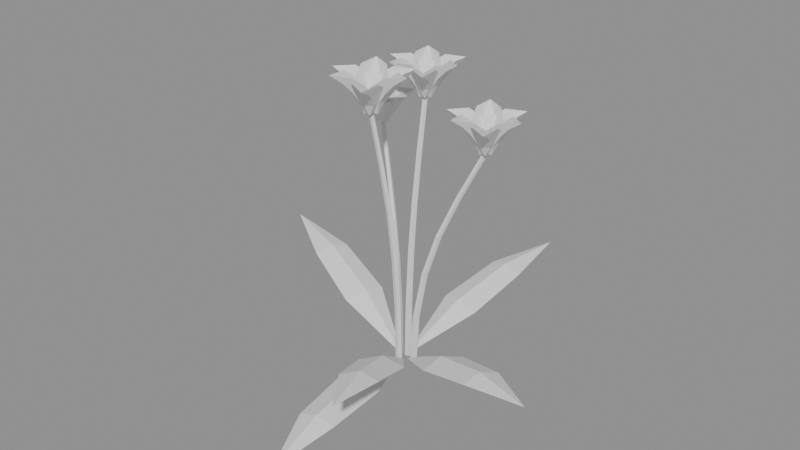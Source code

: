 # Source: tulip0.blend  (saved by Blender 5.3.31; exported with 4.5.12 LTS)
import bpy
from mathutils import Matrix  # noqa: F401  (used for matrix-valued properties, if any)

bpy.ops.wm.read_factory_settings(use_empty=True)
scene = bpy.context.scene
scene.name = 'Scene'

# ---- meshes
me_tulip0_bloom = bpy.data.meshes.new('tulip0_bloom')
me_tulip0_bloom.from_pydata([(-0.1212, 0.09903, 0.3874), (-0.1189, 0.09994, 0.3865), (-0.1174, 0.09922, 0.3865), (-0.1166, 0.09685, 0.3874), (-0.1387, 0.1039, 0.4113), (-0.1206, 0.1102, 0.4019), (-0.1083, 0.1044, 0.4019), (-0.1017, 0.08636, 0.4113), (-0.133, 0.1161, 0.4261), (-0.1155, 0.1211, 0.415), (-0.1031, 0.1152, 0.415), (-0.09592, 0.09845, 0.4261), (-0.1213, 0.1304, 0.4359), (-0.1081, 0.1331, 0.4259), (-0.09844, 0.1285, 0.4259), (-0.09226, 0.1166, 0.4359), (-0.09644, 0.1452, 0.4338), (-0.09644, 0.1452, 0.4338), (-0.09644, 0.1452, 0.4338), (-0.09644, 0.1452, 0.4338), (-0.1306, 0.08755, 0.3874), (-0.1325, 0.08916, 0.3865), (-0.1326, 0.09085, 0.3865), (-0.1308, 0.09263, 0.3874), (-0.1267, 0.06977, 0.4113), (-0.1408, 0.08279, 0.4019), (-0.1414, 0.09643, 0.4019), (-0.1286, 0.1107, 0.4113), (-0.1401, 0.06909, 0.4261), (-0.1528, 0.08222, 0.415), (-0.1534, 0.0959, 0.415), (-0.142, 0.1101, 0.4261), (-0.1582, 0.07273, 0.4359), (-0.1669, 0.08306, 0.4259), (-0.1673, 0.09377, 0.4259), (-0.1597, 0.1049, 0.4359), (-0.183, 0.08769, 0.4338), (-0.183, 0.08769, 0.4338), (-0.183, 0.08769, 0.4338), (-0.183, 0.08769, 0.4338), (-0.1157, 0.08501, 0.3874), (-0.1161, 0.08256, 0.3865), (-0.1175, 0.08162, 0.3865), (-0.12, 0.08218, 0.3874), (-0.1026, 0.09757, 0.4113), (-0.1064, 0.07879, 0.4019), (-0.1178, 0.07119, 0.4019), (-0.1366, 0.07476, 0.4113), (-0.09504, 0.08646, 0.4261), (-0.0997, 0.0688, 0.415), (-0.1111, 0.06118, 0.415), (-0.1292, 0.06358, 0.4261), (-0.08877, 0.06908, 0.4359), (-0.09313, 0.05633, 0.4259), (-0.102, 0.05037, 0.4259), (-0.1155, 0.05118, 0.4359), (-0.08871, 0.04011, 0.4338), (-0.08871, 0.04011, 0.4338), (-0.08871, 0.04011, 0.4338), (-0.08871, 0.04011, 0.4338), (-0.02485, -0.03681, 0.4679), (-0.02197, -0.03576, 0.4668), (-0.0201, -0.03671, 0.4668), (-0.01924, -0.03966, 0.4679), (-0.04636, -0.03018, 0.4974), (-0.02378, -0.023, 0.4858), (-0.008722, -0.03064, 0.4858), (-0.001191, -0.05311, 0.4974), (-0.03892, -0.01535, 0.5158), (-0.01706, -0.009706, 0.502), (-0.001959, -0.01737, 0.502), (0.006386, -0.03835, 0.5158), (-0.02397, 0.001906, 0.5278), (-0.007579, 0.004908, 0.5155), (0.00424, -0.001091, 0.5155), (0.01149, -0.01609, 0.5278), (0.007249, 0.01948, 0.5253), (0.007249, 0.01948, 0.5253), (0.007249, 0.01948, 0.5253), (0.007249, 0.01948, 0.5253), (-0.03675, -0.05098, 0.4679), (-0.03908, -0.049, 0.4668), (-0.03918, -0.0469, 0.4668), (-0.03704, -0.0447, 0.4679), (-0.03187, -0.07296, 0.4974), (-0.04928, -0.05688, 0.4858), (-0.05009, -0.04002, 0.4858), (-0.03428, -0.02236, 0.4974), (-0.04844, -0.07382, 0.5158), (-0.06416, -0.05762, 0.502), (-0.06496, -0.0407, 0.502), (-0.05085, -0.02307, 0.5158), (-0.07084, -0.06936, 0.5278), (-0.08155, -0.0566, 0.5155), (-0.08218, -0.04336, 0.5155), (-0.07272, -0.02964, 0.5278), (-0.1015, -0.05092, 0.5253), (-0.1015, -0.05092, 0.5253), (-0.1015, -0.05092, 0.5253), (-0.1015, -0.05092, 0.5253), (-0.01881, -0.05462, 0.4679), (-0.01949, -0.05761, 0.4668), (-0.0213, -0.05866, 0.4668), (-0.02424, -0.05778, 0.4679), (-0.001565, -0.04015, 0.4974), (-0.007788, -0.06301, 0.4858), (-0.02238, -0.07151, 0.4858), (-0.04534, -0.06564, 0.4974), (0.00685, -0.05445, 0.5158), (-0.0002722, -0.07587, 0.502), (-0.01491, -0.08439, 0.502), (-0.03705, -0.08002, 0.5158), (0.01323, -0.07637, 0.5278), (0.006854, -0.09177, 0.5155), (-0.004599, -0.09844, 0.5155), (-0.02113, -0.09638, 0.5278), (0.01104, -0.1121, 0.5253), (0.01104, -0.1121, 0.5253), (0.01104, -0.1121, 0.5253), (0.01104, -0.1121, 0.5253), (0.1059, 0.08174, 0.3976), (0.1087, 0.08288, 0.3965), (0.1105, 0.08204, 0.3965), (0.1115, 0.07922, 0.3976), (0.08481, 0.08727, 0.4262), (0.1064, 0.09516, 0.415), (0.1213, 0.08839, 0.415), (0.1295, 0.06695, 0.4262), (0.09139, 0.1019, 0.444), (0.1123, 0.1083, 0.4306), (0.1273, 0.1015, 0.4306), (0.1362, 0.08156, 0.444), (0.1052, 0.1193, 0.4557), (0.1209, 0.1229, 0.4438), (0.1326, 0.1175, 0.4438), (0.1402, 0.1033, 0.4557), (0.1346, 0.1376, 0.4532), (0.1346, 0.1376, 0.4532), (0.1346, 0.1376, 0.4532), (0.1346, 0.1376, 0.4532), (0.09502, 0.06744, 0.3976), (0.09265, 0.06925, 0.3965), (0.09245, 0.07127, 0.3965), (0.09441, 0.0735, 0.3976), (0.1008, 0.04642, 0.4262), (0.08318, 0.0611, 0.415), (0.08155, 0.07738, 0.415), (0.09596, 0.09526, 0.4262), (0.08485, 0.04475, 0.444), (0.06882, 0.05964, 0.4306), (0.06719, 0.07597, 0.4306), (0.07996, 0.09374, 0.444), (0.06295, 0.04794, 0.4557), (0.05194, 0.05975, 0.4438), (0.05067, 0.07253, 0.4438), (0.05912, 0.08628, 0.4557), (0.03231, 0.06425, 0.4532), (0.03231, 0.06425, 0.4532), (0.03231, 0.06425, 0.4532), (0.03231, 0.06425, 0.4532), (0.1124, 0.06459, 0.3976), (0.1118, 0.06168, 0.3965), (0.11, 0.06062, 0.3965), (0.1072, 0.06141, 0.3976), (0.1288, 0.07898, 0.4262), (0.1232, 0.05669, 0.415), (0.1093, 0.04815, 0.415), (0.08689, 0.05334, 0.4262), (0.1372, 0.06531, 0.444), (0.1308, 0.0444, 0.4306), (0.1168, 0.03583, 0.4306), (0.09522, 0.03959, 0.444), (0.1439, 0.0442, 0.4557), (0.138, 0.02915, 0.4438), (0.1271, 0.02245, 0.4438), (0.111, 0.02408, 0.4557), (0.1425, 0.009516, 0.4532), (0.1425, 0.009516, 0.4532), (0.1425, 0.009516, 0.4532), (0.1425, 0.009516, 0.4532), (-0.03838, 0.1117, 0.4488), (-0.0356, 0.1127, 0.4477), (-0.03381, 0.1118, 0.4477), (-0.03302, 0.1089, 0.4488), (-0.059, 0.1184, 0.4772), (-0.0372, 0.125, 0.4661), (-0.0228, 0.1175, 0.4661), (-0.0158, 0.09581, 0.4772), (-0.05168, 0.1325, 0.4949), (-0.0306, 0.1377, 0.4816), (-0.01615, 0.1302, 0.4816), (-0.00835, 0.1099, 0.4949), (-0.03711, 0.149, 0.5065), (-0.02132, 0.1517, 0.4947), (-0.01001, 0.1458, 0.4947), (-0.0032, 0.1313, 0.5065), (-0.006896, 0.1655, 0.5041), (-0.006896, 0.1655, 0.5041), (-0.006896, 0.1655, 0.5041), (-0.006896, 0.1655, 0.5041), (-0.04995, 0.09815, 0.4488), (-0.05219, 0.1001, 0.4477), (-0.05228, 0.1021, 0.4477), (-0.05022, 0.1042, 0.4488), (-0.04531, 0.077, 0.4772), (-0.06202, 0.0925, 0.4661), (-0.06276, 0.1087, 0.4661), (-0.04751, 0.1257, 0.4772), (-0.06125, 0.0762, 0.4949), (-0.07633, 0.09183, 0.4816), (-0.07707, 0.1081, 0.4816), (-0.06346, 0.125, 0.4949), (-0.08279, 0.08055, 0.5065), (-0.09306, 0.09285, 0.4947), (-0.09364, 0.1056, 0.4947), (-0.08451, 0.1188, 0.5065), (-0.1123, 0.09836, 0.5041), (-0.1123, 0.09836, 0.5041), (-0.1123, 0.09836, 0.5041), (-0.1123, 0.09836, 0.5041), (-0.03226, 0.09512, 0.4488), (-0.03274, 0.09221, 0.4477), (-0.03441, 0.09109, 0.4477), (-0.03728, 0.09176, 0.4488), (-0.01658, 0.1101, 0.4772), (-0.02117, 0.08773, 0.4661), (-0.03466, 0.07869, 0.4661), (-0.05706, 0.08293, 0.4772), (-0.007633, 0.09684, 0.4949), (-0.01317, 0.07584, 0.4816), (-0.02671, 0.06677, 0.4816), (-0.04824, 0.06963, 0.4949), (-0.0001788, 0.07618, 0.5065), (-0.005365, 0.06101, 0.4947), (-0.01596, 0.05391, 0.4947), (-0.03195, 0.05488, 0.5065), (-0.0001073, 0.04172, 0.5041), (-0.0001073, 0.04172, 0.5041), (-0.0001073, 0.04172, 0.5041), (-0.0001073, 0.04172, 0.5041)], [], [(0, 1, 5, 4), (1, 2, 6, 5), (2, 3, 7, 6), (4, 5, 9, 8), (5, 6, 10, 9), (6, 7, 11, 10), (8, 9, 13, 12), (9, 10, 14, 13), (10, 11, 15, 14), (12, 13, 17, 16), (13, 14, 18, 17), (14, 15, 19, 18), (20, 21, 25, 24), (21, 22, 26, 25), (22, 23, 27, 26), (24, 25, 29, 28), (25, 26, 30, 29), (26, 27, 31, 30), (28, 29, 33, 32), (29, 30, 34, 33), (30, 31, 35, 34), (32, 33, 37, 36), (33, 34, 38, 37), (34, 35, 39, 38), (40, 41, 45, 44), (41, 42, 46, 45), (42, 43, 47, 46), (44, 45, 49, 48), (45, 46, 50, 49), (46, 47, 51, 50), (48, 49, 53, 52), (49, 50, 54, 53), (50, 51, 55, 54), (52, 53, 57, 56), (53, 54, 58, 57), (54, 55, 59, 58), (60, 61, 65, 64), (61, 62, 66, 65), (62, 63, 67, 66), (64, 65, 69, 68), (65, 66, 70, 69), (66, 67, 71, 70), (68, 69, 73, 72), (69, 70, 74, 73), (70, 71, 75, 74), (72, 73, 77, 76), (73, 74, 78, 77), (74, 75, 79, 78), (80, 81, 85, 84), (81, 82, 86, 85), (82, 83, 87, 86), (84, 85, 89, 88), (85, 86, 90, 89), (86, 87, 91, 90), (88, 89, 93, 92), (89, 90, 94, 93), (90, 91, 95, 94), (92, 93, 97, 96), (93, 94, 98, 97), (94, 95, 99, 98), (100, 101, 105, 104), (101, 102, 106, 105), (102, 103, 107, 106), (104, 105, 109, 108), (105, 106, 110, 109), (106, 107, 111, 110), (108, 109, 113, 112), (109, 110, 114, 113), (110, 111, 115, 114), (112, 113, 117, 116), (113, 114, 118, 117), (114, 115, 119, 118), (120, 121, 125, 124), (121, 122, 126, 125), (122, 123, 127, 126), (124, 125, 129, 128), (125, 126, 130, 129), (126, 127, 131, 130), (128, 129, 133, 132), (129, 130, 134, 133), (130, 131, 135, 134), (132, 133, 137, 136), (133, 134, 138, 137), (134, 135, 139, 138), (140, 141, 145, 144), (141, 142, 146, 145), (142, 143, 147, 146), (144, 145, 149, 148), (145, 146, 150, 149), (146, 147, 151, 150), (148, 149, 153, 152), (149, 150, 154, 153), (150, 151, 155, 154), (152, 153, 157, 156), (153, 154, 158, 157), (154, 155, 159, 158), (160, 161, 165, 164), (161, 162, 166, 165), (162, 163, 167, 166), (164, 165, 169, 168), (165, 166, 170, 169), (166, 167, 171, 170), (168, 169, 173, 172), (169, 170, 174, 173), (170, 171, 175, 174), (172, 173, 177, 176), (173, 174, 178, 177), (174, 175, 179, 178), (180, 181, 185, 184), (181, 182, 186, 185), (182, 183, 187, 186), (184, 185, 189, 188), (185, 186, 190, 189), (186, 187, 191, 190), (188, 189, 193, 192), (189, 190, 194, 193), (190, 191, 195, 194), (192, 193, 197, 196), (193, 194, 198, 197), (194, 195, 199, 198), (200, 201, 205, 204), (201, 202, 206, 205), (202, 203, 207, 206), (204, 205, 209, 208), (205, 206, 210, 209), (206, 207, 211, 210), (208, 209, 213, 212), (209, 210, 214, 213), (210, 211, 215, 214), (212, 213, 217, 216), (213, 214, 218, 217), (214, 215, 219, 218), (220, 221, 225, 224), (221, 222, 226, 225), (222, 223, 227, 226), (224, 225, 229, 228), (225, 226, 230, 229), (226, 227, 231, 230), (228, 229, 233, 232), (229, 230, 234, 233), (230, 231, 235, 234), (232, 233, 237, 236), (233, 234, 238, 237), (234, 235, 239, 238)])
me_tulip0_bloom.update()
me_tulip0_bloom2 = bpy.data.meshes.new('tulip0_bloom2')
me_tulip0_bloom2.from_pydata([(-0.1144, 0.09333, 0.3871), (-0.1124, 0.09172, 0.3865), (-0.1124, 0.09002, 0.3865), (-0.1142, 0.08825, 0.3871), (-0.1218, 0.111, 0.4102), (-0.1065, 0.09794, 0.403), (-0.106, 0.08429, 0.403), (-0.1201, 0.07006, 0.4102), (-0.1107, 0.1115, 0.4269), (-0.09658, 0.09836, 0.4177), (-0.09604, 0.08467, 0.4177), (-0.1091, 0.07044, 0.4269), (-0.0943, 0.1077, 0.4392), (-0.08432, 0.09735, 0.4306), (-0.08389, 0.08664, 0.4306), (-0.09301, 0.07555, 0.4392), (-0.06954, 0.09258, 0.4408), (-0.06954, 0.09258, 0.4408), (-0.06954, 0.09258, 0.4408), (-0.06954, 0.09258, 0.4408), (-0.129, 0.09593, 0.3871), (-0.1286, 0.09847, 0.3865), (-0.1272, 0.09939, 0.3865), (-0.1247, 0.09869, 0.3871), (-0.1405, 0.08064, 0.4102), (-0.137, 0.1004, 0.403), (-0.1255, 0.1078, 0.403), (-0.1061, 0.1029, 0.4102), (-0.1465, 0.08989, 0.4269), (-0.1424, 0.1087, 0.4177), (-0.1309, 0.1162, 0.4177), (-0.112, 0.1122, 0.4269), (-0.1516, 0.106, 0.4392), (-0.1478, 0.1198, 0.4306), (-0.1388, 0.1256, 0.4306), (-0.1246, 0.1234, 0.4392), (-0.1512, 0.135, 0.4408), (-0.1512, 0.135, 0.4408), (-0.1512, 0.135, 0.4408), (-0.1512, 0.135, 0.4408), (-0.1241, 0.0821, 0.3871), (-0.1265, 0.08122, 0.3865), (-0.128, 0.08204, 0.3865), (-0.1286, 0.08454, 0.3871), (-0.1052, 0.07931, 0.4102), (-0.1242, 0.07296, 0.403), (-0.1362, 0.07951, 0.403), (-0.1412, 0.09895, 0.4102), (-0.1105, 0.06959, 0.4269), (-0.129, 0.06422, 0.4177), (-0.141, 0.07079, 0.4177), (-0.1465, 0.08929, 0.4269), (-0.1222, 0.05746, 0.4392), (-0.1362, 0.05421, 0.4306), (-0.1456, 0.05935, 0.4306), (-0.1504, 0.07288, 0.4392), (-0.1479, 0.04399, 0.4408), (-0.1479, 0.04399, 0.4408), (-0.1479, 0.04399, 0.4408), (-0.1479, 0.04399, 0.4408), (-0.01696, -0.04326, 0.4675), (-0.01438, -0.04511, 0.4667), (-0.01418, -0.0472, 0.4667), (-0.01635, -0.04952, 0.4675), (-0.02725, -0.02197, 0.4961), (-0.007532, -0.03702, 0.4872), (-0.005905, -0.05383, 0.4872), (-0.02236, -0.07239, 0.4961), (-0.01366, -0.02057, 0.5168), (0.004716, -0.03581, 0.5054), (0.006348, -0.05267, 0.5054), (-0.008763, -0.07115, 0.5168), (0.006889, -0.02413, 0.532), (0.01993, -0.03619, 0.5214), (0.0212, -0.04938, 0.5214), (0.01072, -0.06371, 0.532), (0.0385, -0.04105, 0.534), (0.0385, -0.04105, 0.534), (0.0385, -0.04105, 0.534), (0.0385, -0.04105, 0.534), (-0.03481, -0.04065, 0.4675), (-0.03437, -0.03751, 0.4667), (-0.03261, -0.03636, 0.4667), (-0.02955, -0.03721, 0.4675), (-0.0489, -0.05964, 0.4961), (-0.04471, -0.03519, 0.4872), (-0.03058, -0.02596, 0.4872), (-0.006505, -0.03193, 0.4961), (-0.05644, -0.04825, 0.5168), (-0.05147, -0.02491, 0.5054), (-0.03729, -0.01564, 0.5054), (-0.01391, -0.02045, 0.5168), (-0.06282, -0.0284, 0.532), (-0.05819, -0.01125, 0.5214), (-0.0471, -0.004003, 0.5214), (-0.02954, -0.006642, 0.532), (-0.06251, 0.007457, 0.534), (-0.06251, 0.007457, 0.534), (-0.06251, 0.007457, 0.534), (-0.06251, 0.007457, 0.534), (-0.02879, -0.05769, 0.4675), (-0.03178, -0.05876, 0.4667), (-0.03361, -0.05775, 0.4667), (-0.03429, -0.05465, 0.4675), (-0.005416, -0.06125, 0.4961), (-0.02898, -0.06899, 0.4872), (-0.04376, -0.06083, 0.4872), (-0.04975, -0.03676, 0.4961), (-0.01195, -0.07324, 0.5168), (-0.03491, -0.07978, 0.5054), (-0.04974, -0.07159, 0.5054), (-0.05643, -0.04867, 0.5168), (-0.02651, -0.08817, 0.532), (-0.04383, -0.09211, 0.5214), (-0.05543, -0.0857, 0.5214), (-0.06131, -0.06895, 0.532), (-0.05834, -0.1047, 0.534), (-0.05834, -0.1047, 0.534), (-0.05834, -0.1047, 0.534), (-0.05834, -0.1047, 0.534), (0.1143, 0.07453, 0.3972), (0.1166, 0.07251, 0.3965), (0.1166, 0.07048, 0.3965), (0.1143, 0.06844, 0.3972), (0.1063, 0.096, 0.4249), (0.124, 0.0797, 0.4163), (0.124, 0.06334, 0.4163), (0.1065, 0.04692, 0.4249), (0.1196, 0.09612, 0.4449), (0.1359, 0.07976, 0.4339), (0.136, 0.06335, 0.4339), (0.1197, 0.04689, 0.4449), (0.1391, 0.09083, 0.4597), (0.1506, 0.07802, 0.4494), (0.1506, 0.06518, 0.4494), (0.1392, 0.0523, 0.4597), (0.168, 0.07166, 0.4616), (0.168, 0.07166, 0.4616), (0.168, 0.07166, 0.4616), (0.168, 0.07166, 0.4616), (0.09693, 0.07823, 0.3972), (0.09747, 0.08126, 0.3965), (0.09921, 0.08231, 0.3965), (0.1021, 0.08138, 0.3972), (0.08263, 0.06033, 0.4249), (0.08753, 0.08386, 0.4163), (0.1015, 0.09232, 0.4163), (0.1246, 0.0857, 0.4249), (0.07572, 0.07162, 0.4449), (0.08135, 0.09406, 0.4339), (0.0954, 0.1025, 0.4339), (0.1179, 0.09707, 0.4449), (0.07023, 0.09107, 0.4597), (0.07531, 0.1075, 0.4494), (0.08631, 0.1142, 0.4494), (0.1032, 0.111, 0.4597), (0.07178, 0.1258, 0.4616), (0.07178, 0.1258, 0.4616), (0.07178, 0.1258, 0.4616), (0.07178, 0.1258, 0.4616), (0.1033, 0.06132, 0.3972), (0.1005, 0.06006, 0.3965), (0.09864, 0.0609, 0.3965), (0.09775, 0.06385, 0.3972), (0.1261, 0.05959, 0.4249), (0.1039, 0.05038, 0.4163), (0.08906, 0.05719, 0.4163), (0.0815, 0.08001, 0.4249), (0.1207, 0.04753, 0.4449), (0.099, 0.03953, 0.4339), (0.08407, 0.04635, 0.4339), (0.07593, 0.068, 0.4449), (0.1077, 0.03203, 0.4597), (0.09129, 0.02696, 0.4494), (0.07961, 0.0323, 0.4494), (0.07269, 0.04805, 0.4597), (0.07819, 0.01375, 0.4616), (0.07819, 0.01375, 0.4616), (0.07819, 0.01375, 0.4616), (0.07819, 0.01375, 0.4616), (-0.03061, 0.1048, 0.4485), (-0.02829, 0.1028, 0.4477), (-0.02826, 0.1008, 0.4477), (-0.03053, 0.09872, 0.4485), (-0.03877, 0.126, 0.476), (-0.02107, 0.11, 0.4674), (-0.02086, 0.09375, 0.4674), (-0.03812, 0.07728, 0.476), (-0.02563, 0.1263, 0.4958), (-0.009234, 0.1102, 0.4849), (-0.009015, 0.09389, 0.4849), (-0.02498, 0.07738, 0.4958), (-0.006218, 0.1212, 0.5105), (0.00532, 0.1086, 0.5002), (0.005491, 0.09585, 0.5002), (-0.005706, 0.08295, 0.5105), (0.02274, 0.1025, 0.5124), (0.02274, 0.1025, 0.5124), (0.02274, 0.1025, 0.5124), (0.02274, 0.1025, 0.5124), (-0.04827, 0.1078, 0.4485), (-0.04793, 0.1109, 0.4477), (-0.04628, 0.112, 0.4477), (-0.04331, 0.1113, 0.4485), (-0.06127, 0.08917, 0.476), (-0.05795, 0.1128, 0.4674), (-0.04462, 0.1221, 0.4674), (-0.0213, 0.117, 0.476), (-0.06885, 0.0999, 0.4958), (-0.06474, 0.1225, 0.4849), (-0.05137, 0.1318, 0.4849), (-0.02875, 0.1279, 0.4958), (-0.07555, 0.1188, 0.5105), (-0.0716, 0.1354, 0.5002), (-0.06114, 0.1427, 0.5002), (-0.04417, 0.1407, 0.5105), (-0.07628, 0.1533, 0.5124), (-0.07628, 0.1533, 0.5124), (-0.07628, 0.1533, 0.5124), (-0.07628, 0.1533, 0.5124), (-0.04225, 0.09167, 0.4485), (-0.04511, 0.09062, 0.4477), (-0.04688, 0.09159, 0.4477), (-0.04755, 0.09457, 0.4485), (-0.01974, 0.08834, 0.476), (-0.04238, 0.08079, 0.4674), (-0.05663, 0.08859, 0.4674), (-0.0625, 0.1117, 0.476), (-0.02598, 0.07678, 0.4958), (-0.04804, 0.07039, 0.4849), (-0.06233, 0.07821, 0.4849), (-0.06887, 0.1002, 0.4958), (-0.03992, 0.06235, 0.5105), (-0.05656, 0.05849, 0.5002), (-0.06775, 0.06461, 0.5002), (-0.07348, 0.0807, 0.5105), (-0.07047, 0.04634, 0.5124), (-0.07047, 0.04634, 0.5124), (-0.07047, 0.04634, 0.5124), (-0.07047, 0.04634, 0.5124)], [], [(0, 1, 5, 4), (1, 2, 6, 5), (2, 3, 7, 6), (4, 5, 9, 8), (5, 6, 10, 9), (6, 7, 11, 10), (8, 9, 13, 12), (9, 10, 14, 13), (10, 11, 15, 14), (12, 13, 17, 16), (13, 14, 18, 17), (14, 15, 19, 18), (20, 21, 25, 24), (21, 22, 26, 25), (22, 23, 27, 26), (24, 25, 29, 28), (25, 26, 30, 29), (26, 27, 31, 30), (28, 29, 33, 32), (29, 30, 34, 33), (30, 31, 35, 34), (32, 33, 37, 36), (33, 34, 38, 37), (34, 35, 39, 38), (40, 41, 45, 44), (41, 42, 46, 45), (42, 43, 47, 46), (44, 45, 49, 48), (45, 46, 50, 49), (46, 47, 51, 50), (48, 49, 53, 52), (49, 50, 54, 53), (50, 51, 55, 54), (52, 53, 57, 56), (53, 54, 58, 57), (54, 55, 59, 58), (60, 61, 65, 64), (61, 62, 66, 65), (62, 63, 67, 66), (64, 65, 69, 68), (65, 66, 70, 69), (66, 67, 71, 70), (68, 69, 73, 72), (69, 70, 74, 73), (70, 71, 75, 74), (72, 73, 77, 76), (73, 74, 78, 77), (74, 75, 79, 78), (80, 81, 85, 84), (81, 82, 86, 85), (82, 83, 87, 86), (84, 85, 89, 88), (85, 86, 90, 89), (86, 87, 91, 90), (88, 89, 93, 92), (89, 90, 94, 93), (90, 91, 95, 94), (92, 93, 97, 96), (93, 94, 98, 97), (94, 95, 99, 98), (100, 101, 105, 104), (101, 102, 106, 105), (102, 103, 107, 106), (104, 105, 109, 108), (105, 106, 110, 109), (106, 107, 111, 110), (108, 109, 113, 112), (109, 110, 114, 113), (110, 111, 115, 114), (112, 113, 117, 116), (113, 114, 118, 117), (114, 115, 119, 118), (120, 121, 125, 124), (121, 122, 126, 125), (122, 123, 127, 126), (124, 125, 129, 128), (125, 126, 130, 129), (126, 127, 131, 130), (128, 129, 133, 132), (129, 130, 134, 133), (130, 131, 135, 134), (132, 133, 137, 136), (133, 134, 138, 137), (134, 135, 139, 138), (140, 141, 145, 144), (141, 142, 146, 145), (142, 143, 147, 146), (144, 145, 149, 148), (145, 146, 150, 149), (146, 147, 151, 150), (148, 149, 153, 152), (149, 150, 154, 153), (150, 151, 155, 154), (152, 153, 157, 156), (153, 154, 158, 157), (154, 155, 159, 158), (160, 161, 165, 164), (161, 162, 166, 165), (162, 163, 167, 166), (164, 165, 169, 168), (165, 166, 170, 169), (166, 167, 171, 170), (168, 169, 173, 172), (169, 170, 174, 173), (170, 171, 175, 174), (172, 173, 177, 176), (173, 174, 178, 177), (174, 175, 179, 178), (180, 181, 185, 184), (181, 182, 186, 185), (182, 183, 187, 186), (184, 185, 189, 188), (185, 186, 190, 189), (186, 187, 191, 190), (188, 189, 193, 192), (189, 190, 194, 193), (190, 191, 195, 194), (192, 193, 197, 196), (193, 194, 198, 197), (194, 195, 199, 198), (200, 201, 205, 204), (201, 202, 206, 205), (202, 203, 207, 206), (204, 205, 209, 208), (205, 206, 210, 209), (206, 207, 211, 210), (208, 209, 213, 212), (209, 210, 214, 213), (210, 211, 215, 214), (212, 213, 217, 216), (213, 214, 218, 217), (214, 215, 219, 218), (220, 221, 225, 224), (221, 222, 226, 225), (222, 223, 227, 226), (224, 225, 229, 228), (225, 226, 230, 229), (226, 227, 231, 230), (228, 229, 233, 232), (229, 230, 234, 233), (230, 231, 235, 234), (232, 233, 237, 236), (233, 234, 238, 237), (234, 235, 239, 238)])
me_tulip0_bloom2.update()
me_tulip0_leaf = bpy.data.meshes.new('tulip0_leaf')
me_tulip0_leaf.from_pydata([(0.01244, -0.01775, 0.01895), (0.007633, -0.01849, 0.02), (0.003707, -0.02136, 0.01895), (0.08269, -0.09985, 0.07606), (0.04453, -0.1079, 0.08648), (0.01184, -0.1291, 0.07606), (0.1175, -0.2003, 0.1189), (0.08629, -0.209, 0.1288), (0.058, -0.2248, 0.1189), (0.1307, -0.3165, 0.1447), (0.1307, -0.3165, 0.1447), (0.1307, -0.3165, 0.1447), (-0.0006411, 0.02157, 0.01885), (0.003797, 0.01964, 0.02), (0.008637, 0.01978, 0.01885), (-0.01324, 0.1334, 0.06644), (0.02322, 0.1201, 0.07747), (0.06203, 0.1189, 0.06644), (0.01359, 0.2398, 0.09951), (0.04464, 0.2308, 0.1097), (0.0768, 0.2276, 0.09951), (0.06689, 0.3459, 0.115), (0.06689, 0.3459, 0.115), (0.06689, 0.3459, 0.115), (-0.02165, 0.001015, 0.01895), (-0.01929, 0.005269, 0.02), (-0.01916, 0.01013, 0.01895), (-0.1298, -0.004297, 0.0757), (-0.1128, 0.0308, 0.08614), (-0.1096, 0.06965, 0.0757), (-0.2306, 0.02961, 0.1182), (-0.2185, 0.05967, 0.1281), (-0.2137, 0.09172, 0.1182), (-0.3307, 0.09031, 0.1436), (-0.3307, 0.09031, 0.1436), (-0.3307, 0.09031, 0.1436), (0.007302, -0.01992, 0.0186), (0.002528, -0.01984, 0.02), (-0.002072, -0.02112, 0.0186), (0.05537, -0.1313, 0.03369), (0.01699, -0.1333, 0.04602), (-0.02068, -0.141, 0.03369), (0.06374, -0.2455, 0.03427), (0.03182, -0.2497, 0.04489), (-0.0001261, -0.2537, 0.03427), (0.04622, -0.3627, 0.01666), (0.04622, -0.3627, 0.01666), (0.04622, -0.3627, 0.01666), (0.0214, -0.003039, 0.01889), (0.01871, -0.007071, 0.02), (0.01806, -0.01188, 0.01889), (0.1322, -0.008991, 0.07014), (0.1125, -0.04252, 0.08094), (0.1051, -0.0807, 0.07014), (0.2314, -0.05304, 0.1069), (0.2169, -0.08199, 0.1171), (0.2086, -0.1133, 0.1069), (0.3263, -0.1233, 0.1264), (0.3263, -0.1233, 0.1264), (0.3263, -0.1233, 0.1264)], [], [(0, 1, 4, 3), (1, 2, 5, 4), (3, 4, 7, 6), (4, 5, 8, 7), (6, 7, 10, 9), (7, 8, 11, 10), (12, 13, 16, 15), (13, 14, 17, 16), (15, 16, 19, 18), (16, 17, 20, 19), (18, 19, 22, 21), (19, 20, 23, 22), (24, 25, 28, 27), (25, 26, 29, 28), (27, 28, 31, 30), (28, 29, 32, 31), (30, 31, 34, 33), (31, 32, 35, 34), (36, 37, 40, 39), (37, 38, 41, 40), (39, 40, 43, 42), (40, 41, 44, 43), (42, 43, 46, 45), (43, 44, 47, 46), (48, 49, 52, 51), (49, 50, 53, 52), (51, 52, 55, 54), (52, 53, 56, 55), (54, 55, 58, 57), (55, 56, 59, 58)])
me_tulip0_leaf.update()
me_tulip0_stem = bpy.data.meshes.new('tulip0_stem')
me_tulip0_stem.from_pydata([(-0.01958, 0.02193, 0.0), (-0.02663, 0.02198, -0.0003138), (-0.02886, 0.01529, -0.0001939), (-0.0232, 0.0111, 0.0001939), (-0.01746, 0.01521, 0.0003138), (-0.02377, 0.02457, 0.08967), (-0.03037, 0.0246, 0.08906), (-0.03248, 0.01832, 0.08929), (-0.02718, 0.01441, 0.09006), (-0.0218, 0.01827, 0.09029), (-0.0359, 0.03309, 0.1701), (-0.04198, 0.03304, 0.1688), (-0.04399, 0.02719, 0.1693), (-0.03916, 0.02362, 0.1709), (-0.03416, 0.02727, 0.1713), (-0.05598, 0.04747, 0.2404), (-0.06146, 0.04729, 0.2386), (-0.06341, 0.04189, 0.2393), (-0.05913, 0.03873, 0.2416), (-0.05453, 0.04218, 0.2423), (-0.084, 0.06772, 0.3092), (-0.08894, 0.06746, 0.3072), (-0.0908, 0.06249, 0.3079), (-0.087, 0.05969, 0.3105), (-0.0828, 0.06292, 0.3113), (-0.12, 0.09385, 0.3864), (-0.1245, 0.09357, 0.3844), (-0.1262, 0.08901, 0.3851), (-0.1228, 0.08646, 0.3876), (-0.1189, 0.08946, 0.3884), (-0.009731, -0.00505, 0.0), (-0.008919, -0.01206, -9.752e-05), (-0.002004, -0.01345, -6.027e-05), (0.001457, -0.007304, 6.027e-05), (-0.003318, -0.002113, 9.752e-05), (-0.0103, -0.006801, 0.1057), (-0.009539, -0.01338, 0.1055), (-0.003041, -0.01469, 0.1056), (0.0002114, -0.008922, 0.1058), (-0.004278, -0.004043, 0.1059), (-0.01265, -0.0117, 0.2022), (-0.01193, -0.01785, 0.2018), (-0.005847, -0.01908, 0.2019), (-0.002811, -0.01369, 0.2024), (-0.007016, -0.00913, 0.2026), (-0.01677, -0.01975, 0.2886), (-0.01609, -0.02546, 0.288), (-0.01043, -0.02662, 0.2882), (-0.007609, -0.02162, 0.2889), (-0.01153, -0.01737, 0.2892), (-0.02267, -0.03095, 0.3734), (-0.02202, -0.03622, 0.3727), (-0.01678, -0.0373, 0.373), (-0.01418, -0.03269, 0.3739), (-0.01782, -0.02877, 0.3741), (-0.03034, -0.0453, 0.4666), (-0.02974, -0.05015, 0.466), (-0.02491, -0.05114, 0.4662), (-0.02252, -0.04691, 0.4671), (-0.02588, -0.04329, 0.4673), (0.01665, 0.00411, 0.0), (0.01902, 0.01075, -0.000275), (0.01343, 0.01506, -0.00017), (0.007618, 0.01108, 0.00017), (0.009605, 0.004317, 0.000275), (0.0201, 0.006903, 0.09167), (0.02231, 0.01313, 0.09113), (0.01707, 0.01719, 0.09134), (0.01162, 0.01347, 0.09201), (0.01349, 0.00711, 0.09221), (0.03085, 0.01469, 0.1741), (0.03284, 0.02046, 0.1729), (0.02796, 0.02428, 0.1734), (0.02297, 0.02087, 0.1748), (0.02475, 0.01494, 0.1752), (0.04891, 0.02746, 0.2464), (0.05062, 0.03274, 0.2448), (0.04613, 0.03634, 0.2454), (0.04165, 0.03328, 0.2474), (0.04337, 0.02779, 0.248), (0.07428, 0.04523, 0.3172), (0.07574, 0.05004, 0.3154), (0.07163, 0.05341, 0.3161), (0.06762, 0.05067, 0.3184), (0.06926, 0.04562, 0.3191), (0.1069, 0.06799, 0.3964), (0.1083, 0.0724, 0.3946), (0.1045, 0.07551, 0.3953), (0.1008, 0.07302, 0.3975), (0.1024, 0.06837, 0.3982), (-0.002818, 0.02341, 0.0), (-0.008773, 0.02718, -0.0001936), (-0.01421, 0.02269, -0.0001197), (-0.01161, 0.01613, 0.0001197), (-0.004573, 0.01658, 0.0001936), (-0.004427, 0.02649, 0.1019), (-0.01002, 0.03003, 0.1015), (-0.01513, 0.02581, 0.1017), (-0.0127, 0.01966, 0.1022), (-0.00608, 0.02008, 0.1023), (-0.008585, 0.03601, 0.1946), (-0.0138, 0.03928, 0.1938), (-0.01859, 0.03534, 0.1941), (-0.01634, 0.02964, 0.195), (-0.01015, 0.03005, 0.1953), (-0.01529, 0.05196, 0.2772), (-0.02012, 0.05492, 0.276), (-0.0246, 0.05129, 0.2765), (-0.02253, 0.04608, 0.2779), (-0.01678, 0.04649, 0.2783), (-0.02454, 0.07434, 0.3582), (-0.02899, 0.07702, 0.3569), (-0.03315, 0.07368, 0.3574), (-0.03128, 0.06894, 0.359), (-0.02595, 0.06935, 0.3596), (-0.03635, 0.1032, 0.4476), (-0.04043, 0.1056, 0.4463), (-0.04427, 0.1025, 0.4468), (-0.04255, 0.0982, 0.4484), (-0.03766, 0.09859, 0.4489)], [], [(0, 1, 6, 5), (1, 2, 7, 6), (2, 3, 8, 7), (3, 4, 9, 8), (4, 0, 5, 9), (5, 6, 11, 10), (6, 7, 12, 11), (7, 8, 13, 12), (8, 9, 14, 13), (9, 5, 10, 14), (10, 11, 16, 15), (11, 12, 17, 16), (12, 13, 18, 17), (13, 14, 19, 18), (14, 10, 15, 19), (15, 16, 21, 20), (16, 17, 22, 21), (17, 18, 23, 22), (18, 19, 24, 23), (19, 15, 20, 24), (20, 21, 26, 25), (21, 22, 27, 26), (22, 23, 28, 27), (23, 24, 29, 28), (24, 20, 25, 29), (30, 31, 36, 35), (31, 32, 37, 36), (32, 33, 38, 37), (33, 34, 39, 38), (34, 30, 35, 39), (35, 36, 41, 40), (36, 37, 42, 41), (37, 38, 43, 42), (38, 39, 44, 43), (39, 35, 40, 44), (40, 41, 46, 45), (41, 42, 47, 46), (42, 43, 48, 47), (43, 44, 49, 48), (44, 40, 45, 49), (45, 46, 51, 50), (46, 47, 52, 51), (47, 48, 53, 52), (48, 49, 54, 53), (49, 45, 50, 54), (50, 51, 56, 55), (51, 52, 57, 56), (52, 53, 58, 57), (53, 54, 59, 58), (54, 50, 55, 59), (60, 61, 66, 65), (61, 62, 67, 66), (62, 63, 68, 67), (63, 64, 69, 68), (64, 60, 65, 69), (65, 66, 71, 70), (66, 67, 72, 71), (67, 68, 73, 72), (68, 69, 74, 73), (69, 65, 70, 74), (70, 71, 76, 75), (71, 72, 77, 76), (72, 73, 78, 77), (73, 74, 79, 78), (74, 70, 75, 79), (75, 76, 81, 80), (76, 77, 82, 81), (77, 78, 83, 82), (78, 79, 84, 83), (79, 75, 80, 84), (80, 81, 86, 85), (81, 82, 87, 86), (82, 83, 88, 87), (83, 84, 89, 88), (84, 80, 85, 89), (90, 91, 96, 95), (91, 92, 97, 96), (92, 93, 98, 97), (93, 94, 99, 98), (94, 90, 95, 99), (95, 96, 101, 100), (96, 97, 102, 101), (97, 98, 103, 102), (98, 99, 104, 103), (99, 95, 100, 104), (100, 101, 106, 105), (101, 102, 107, 106), (102, 103, 108, 107), (103, 104, 109, 108), (104, 100, 105, 109), (105, 106, 111, 110), (106, 107, 112, 111), (107, 108, 113, 112), (108, 109, 114, 113), (109, 105, 110, 114), (110, 111, 116, 115), (111, 112, 117, 116), (112, 113, 118, 117), (113, 114, 119, 118), (114, 110, 115, 119)])
me_tulip0_stem.update()

# ---- objects
ob_tulip0_bloom = bpy.data.objects.new('tulip0_bloom', me_tulip0_bloom)
ob_tulip0_bloom2 = bpy.data.objects.new('tulip0_bloom2', me_tulip0_bloom2)
ob_tulip0_leaf = bpy.data.objects.new('tulip0_leaf', me_tulip0_leaf)
ob_tulip0_stem = bpy.data.objects.new('tulip0_stem', me_tulip0_stem)

# ---- transforms, parenting, visibility, modifiers, constraints
ob_tulip0_bloom.location = (0.0, 0.0, 0.0)
ob_tulip0_bloom2.location = (0.0, 0.0, 0.0)
ob_tulip0_leaf.location = (0.0, 0.0, 0.0)
ob_tulip0_stem.location = (0.0, 0.0, 0.0)

# ---- collection membership
scene.collection.objects.link(ob_tulip0_bloom)
scene.collection.objects.link(ob_tulip0_bloom2)
scene.collection.objects.link(ob_tulip0_leaf)
scene.collection.objects.link(ob_tulip0_stem)

# ---- scene / render settings (as saved in the file)
scene.frame_start = 1; scene.frame_end = 250; scene.frame_set(1)
scene.render.engine = 'BLENDER_EEVEE_NEXT'
scene.render.bake_bias = 0.0
scene.render.bake_samples = 0
scene.render.compositor_device = 'GPU'
scene.eevee.use_volume_custom_range = False
scene.eevee.fast_gi_thickness_near = 0.1
scene.eevee.fast_gi_thickness_far = 0.0
scene.eevee.ray_tracing_options.screen_trace_thickness = 0.1
bpy.context.view_layer.update()

# ---- added for rendering (the .blend has no active camera and no usable light): camera, sun + grey world if the file has none
cam_auto = bpy.data.cameras.new('AutoCamera')
cam_auto.lens = 50.0
cam_auto.sensor_width = 36.0
cam_auto.clip_end = 1000.0
ob_auto_camera = bpy.data.objects.new('AutoCamera', cam_auto)
scene.collection.objects.link(ob_auto_camera)
ob_auto_camera.location = (1.01945, -1.23434, 1.08412)
ob_auto_camera.rotation_euler = (1.09748, -7.21219e-08, 0.694738)
scene.camera = ob_auto_camera
light_auto_sun = bpy.data.lights.new('AutoSun', 'SUN')
light_auto_sun.energy = 3.0
light_auto_sun.angle = 0.0523599
ob_auto_sun = bpy.data.objects.new('AutoSun', light_auto_sun)
scene.collection.objects.link(ob_auto_sun)
ob_auto_sun.rotation_euler = (0.872665, 0.174533, 0.523599)
if scene.world is None:
    world_auto = bpy.data.worlds.new('AutoWorld')
    world_auto.color = (0.3, 0.3, 0.3)
    scene.world = world_auto
bpy.context.view_layer.update()
